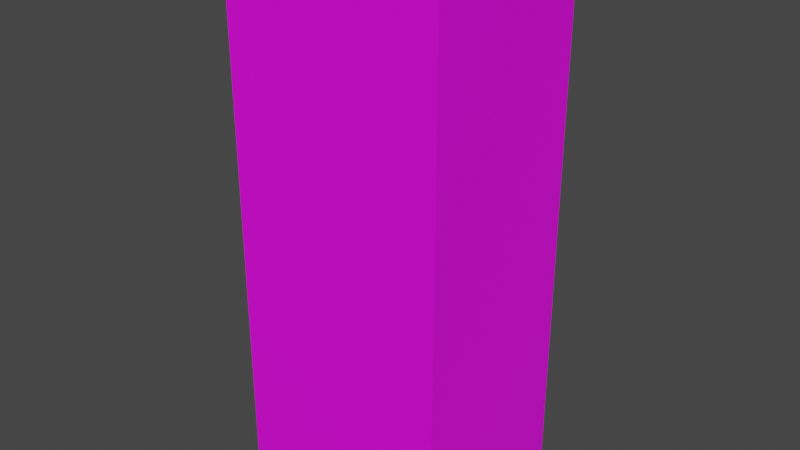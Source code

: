 # Source: Dutch_Mill_mixed_fruits.blend  (saved by Blender 3.2.14; exported with 4.5.12 LTS)
import bpy
from mathutils import Matrix  # noqa: F401  (used for matrix-valued properties, if any)

bpy.ops.wm.read_factory_settings(use_empty=True)
scene = bpy.context.scene
scene.name = 'Scene'

# ---- collections
col_collection = bpy.data.collections.new('Collection'); scene.collection.children.link(col_collection)

# ---- images (referenced by path relative to the original .blend; pixels are not part of the script)
import os
ASSET_DIR = os.environ.get("B2B_ASSET_DIR", "")  # directory of the original .blend (textures are referenced by path, not embedded)
HERE = os.path.dirname(os.path.abspath(__file__))  # packed textures are extracted next to this script under _unpacked/

def load_image(name, relpath, width, height, colorspace="sRGB"):
    """Load a texture the original file referenced (path relative to the .blend, or extracted next to this script)."""
    p = next((c for c in (os.path.join(HERE, relpath), os.path.join(ASSET_DIR, relpath)) if relpath and os.path.exists(c)), "")
    if p:
        img = bpy.data.images.load(p, check_existing=True)
        img.name = name
    else:  # same state as the original file: an image datablock whose file is absent (Cycles renders it pink)
        img = bpy.data.images.new(name, width, height)
        img.source = "FILE"
        img.filepath = "//" + (relpath or name)
    img.colorspace_settings.name = colorspace
    return img
img_dutch_mill_mixed_fruits_jpg = load_image('Dutch_Mill_mixed_fruits.jpg', 'Dutch_Mill_mixed_fruits.jpg', 1024, 1024, 'sRGB')

# ---- materials (node trees are filled in below, after node groups)
mat_material_001 = bpy.data.materials.new('Material.001')
mat_material_001.use_transparent_shadow = False

# ---- material node trees
mat_material_001.use_nodes = True; mat_material_001.node_tree.nodes.clear()
_N = mat_material_001.node_tree.nodes; _L = mat_material_001.node_tree.links
n0 = _N.new('ShaderNodeBsdfPrincipled'); n0.name = 'Principled BSDF'; n0.location = (10, 300)
n0.distribution = 'GGX'
n0.subsurface_method = 'RANDOM_WALK_SKIN'
n0.inputs[3].default_value = 1.45
n0.inputs[27].default_value = (0.0, 0.0, 0.0, 1.0)
n0.inputs[28].default_value = 1.0
n1 = _N.new('ShaderNodeOutputMaterial'); n1.name = 'Material Output'; n1.location = (300, 300)
n2 = _N.new('ShaderNodeTexImage'); n2.name = 'Image Texture'; n2.location = (-280, 275)
n2.image = img_dutch_mill_mixed_fruits_jpg
_L.new(n0.outputs[0], n1.inputs[0])
_L.new(n2.outputs[0], n0.inputs[0])
n1.is_active_output = True

# ---- world
world_world = bpy.data.worlds.new('World'); scene.world = world_world
world_world.use_nodes = True; world_world.node_tree.nodes.clear()
_N = world_world.node_tree.nodes; _L = world_world.node_tree.links
n0 = _N.new('ShaderNodeOutputWorld'); n0.name = 'World Output'; n0.location = (300, 300)
n1 = _N.new('ShaderNodeBackground'); n1.name = 'Background'; n1.location = (10, 300)
n1.inputs[0].default_value = (0.05088, 0.05088, 0.05088, 1.0)
_L.new(n1.outputs[0], n0.inputs[0])
n0.is_active_output = True
world_world.color = (0.05088, 0.05088, 0.05088)
world_world.use_sun_shadow = False
world_world.sun_shadow_jitter_overblur = 0.0

# ---- meshes
me_cube_001 = bpy.data.meshes.new('Cube.001')
me_cube_001.from_pydata([(-1.0, -0.8203, 0.02849), (-1.0, -0.8203, 5.006), (-1.0, 0.8203, 0.02849), (-1.0, 0.8203, 5.006), (1.0, -0.8203, 0.02849), (1.0, -0.8203, 5.006), (1.0, 0.8203, 0.02849), (1.0, 0.8203, 5.006)], [], [(0, 1, 3, 2), (2, 3, 7, 6), (6, 7, 5, 4), (4, 5, 1, 0), (2, 6, 4, 0), (7, 3, 1, 5)])
_uv = me_cube_001.uv_layers.new(name='UVMap')
_uv.uv.foreach_set('vector', [0.5129, 0.0, 0.5129, 1.001, 0.4014, 1.001, 0.4014, 0.0, 0.2904, 0.0, 0.2904, 1.006, 0.1454, 1.006, 0.1454, 0.0, 0.4014, 0.0, 0.4014, 1.001, 0.2883, 1.001, 0.2883, 0.0, 0.1463, 0.0, 0.1463, 1.011, -0.0004369, 1.011, -0.0004368, 0.0, 0.4506, 0.6836, 0.4506, 0.9583, 0.2253, 0.9583, 0.2253, 0.6836, 0.9998, 1.009, 0.5153, 1.009, 0.5153, 0.003066, 0.9998, 0.003066])
me_cube_001.materials.append(mat_material_001)
me_cube_001.update()

# ---- objects
ob_cube = bpy.data.objects.new('Cube', me_cube_001)

# ---- transforms, parenting, visibility, modifiers, constraints
ob_cube.location = (0.0, 0.0, 0.0)

# ---- collection membership
col_collection.objects.link(ob_cube)

# ---- scene / render settings (as saved in the file)
scene.frame_start = 1; scene.frame_end = 250; scene.frame_set(1)
scene.render.engine = 'BLENDER_EEVEE_NEXT'
scene.cycles.sampling_pattern = 'TABULATED_SOBOL'
scene.cycles.use_light_tree = False
scene.view_settings.view_transform = 'Filmic'
bpy.context.view_layer.update()

# ---- added for rendering (the .blend has no active camera and no usable light): camera, sun
cam_auto = bpy.data.cameras.new('AutoCamera')
cam_auto.lens = 50.0
cam_auto.sensor_width = 36.0
cam_auto.clip_end = 1000.0
ob_auto_camera = bpy.data.objects.new('AutoCamera', cam_auto)
scene.collection.objects.link(ob_auto_camera)
ob_auto_camera.location = (5.19025, -6.2283, 6.66953)
ob_auto_camera.rotation_euler = (1.09748, -7.21219e-08, 0.694738)
scene.camera = ob_auto_camera
light_auto_sun = bpy.data.lights.new('AutoSun', 'SUN')
light_auto_sun.energy = 3.0
light_auto_sun.angle = 0.0523599
ob_auto_sun = bpy.data.objects.new('AutoSun', light_auto_sun)
scene.collection.objects.link(ob_auto_sun)
ob_auto_sun.rotation_euler = (0.872665, 0.174533, 0.523599)
bpy.context.view_layer.update()
